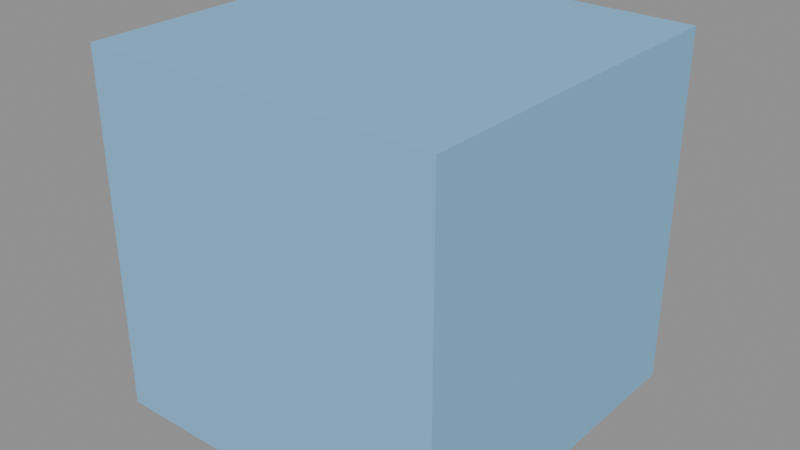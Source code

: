 # Source: v43.blend  (saved by Blender 4.3.32; exported with 4.5.12 LTS)
import bpy
from mathutils import Matrix  # noqa: F401  (used for matrix-valued properties, if any)

bpy.ops.wm.read_factory_settings(use_empty=True)
scene = bpy.context.scene
scene.name = 'ProbeScene'

# ---- materials (node trees are filled in below, after node groups)
mat_probematerial = bpy.data.materials.new('ProbeMaterial')
mat_probematerial.diffuse_color = (0.25, 0.5, 0.75, 1.0)

# ---- material node trees

# ---- meshes
me_probemesh = bpy.data.meshes.new('ProbeMesh')
me_probemesh.from_pydata([(-1.0, -1.0, -1.0), (-1.0, -1.0, 1.0), (-1.0, 1.0, -1.0), (-1.0, 1.0, 1.0), (1.0, -1.0, -1.0), (1.0, -1.0, 1.0), (1.0, 1.0, -1.0), (1.0, 1.0, 1.0)], [], [(0, 1, 3, 2), (2, 3, 7, 6), (6, 7, 5, 4), (4, 5, 1, 0), (2, 6, 4, 0), (7, 3, 1, 5)])
_uv = me_probemesh.uv_layers.new(name='UVMap')
_uv.uv.foreach_set('vector', [0.375, 0.0, 0.625, 0.0, 0.625, 0.25, 0.375, 0.25, 0.375, 0.25, 0.625, 0.25, 0.625, 0.5, 0.375, 0.5, 0.375, 0.5, 0.625, 0.5, 0.625, 0.75, 0.375, 0.75, 0.375, 0.75, 0.625, 0.75, 0.625, 1.0, 0.375, 1.0, 0.125, 0.5, 0.375, 0.5, 0.375, 0.75, 0.125, 0.75, 0.625, 0.5, 0.875, 0.5, 0.875, 0.75, 0.625, 0.75])
me_probemesh.materials.append(mat_probematerial)
me_probemesh.update()

# ---- objects
ob_probecube = bpy.data.objects.new('ProbeCube', me_probemesh)
ob_probeempty = bpy.data.objects.new('ProbeEmpty', None)

# ---- transforms, parenting, visibility, modifiers, constraints
ob_probecube.location = (1.0, 2.0, 3.0)
ob_probecube.scale = (0.5, 0.5, 0.5)
ob_probeempty.location = (-4.0, 0.0, 0.5)

# ---- collection membership
scene.collection.objects.link(ob_probecube)
scene.collection.objects.link(ob_probeempty)

# ---- scene / render settings (as saved in the file)
scene.frame_start = 7; scene.frame_end = 42; scene.frame_set(1)
scene.render.engine = 'BLENDER_EEVEE_NEXT'
scene.render.resolution_x = 640
scene.render.resolution_y = 360
bpy.context.view_layer.update()

# ---- added for rendering (the .blend has no active camera and no usable light): camera, sun + grey world if the file has none
cam_auto = bpy.data.cameras.new('AutoCamera')
cam_auto.lens = 50.0
cam_auto.sensor_width = 36.0
cam_auto.clip_end = 1000.0
ob_auto_camera = bpy.data.objects.new('AutoCamera', cam_auto)
scene.collection.objects.link(ob_auto_camera)
ob_auto_camera.location = (2.60254, 0.0769567, 4.28203)
ob_auto_camera.rotation_euler = (1.09748, -7.21219e-08, 0.694738)
scene.camera = ob_auto_camera
light_auto_sun = bpy.data.lights.new('AutoSun', 'SUN')
light_auto_sun.energy = 3.0
light_auto_sun.angle = 0.0523599
ob_auto_sun = bpy.data.objects.new('AutoSun', light_auto_sun)
scene.collection.objects.link(ob_auto_sun)
ob_auto_sun.rotation_euler = (0.872665, 0.174533, 0.523599)
if scene.world is None:
    world_auto = bpy.data.worlds.new('AutoWorld')
    world_auto.color = (0.3, 0.3, 0.3)
    scene.world = world_auto
bpy.context.view_layer.update()
